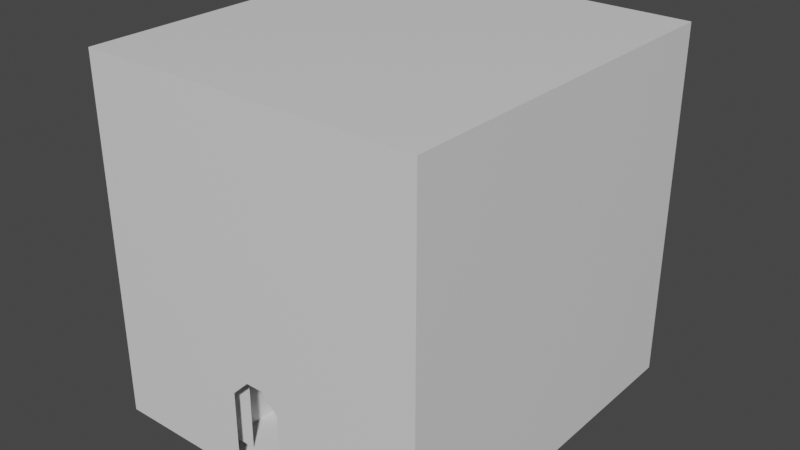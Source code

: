 # Source: tutorial_facilityRoomPewter2.blend  (saved by Blender 2.81.16; exported with 4.5.12 LTS)
import bpy
from mathutils import Matrix  # noqa: F401  (used for matrix-valued properties, if any)

bpy.ops.wm.read_factory_settings(use_empty=True)
scene = bpy.context.scene
scene.name = 'Scene'

# ---- collections
col_collection = bpy.data.collections.new('Collection'); scene.collection.children.link(col_collection)

# ---- materials (node trees are filled in below, after node groups)
mat_tile = bpy.data.materials.new('Tile')
mat_tile.alpha_threshold = 0.0
mat_tile.use_transparent_shadow = False
mat_tile.line_color = (0.0, 0.0, 0.0, 1.0)
mat_light = bpy.data.materials.new('Light')
mat_light.use_transparent_shadow = False

# ---- material node trees
mat_tile.use_nodes = True; mat_tile.node_tree.nodes.clear()
_N = mat_tile.node_tree.nodes; _L = mat_tile.node_tree.links
n0 = _N.new('ShaderNodeOutputMaterial'); n0.name = 'Material Output'; n0.location = (300, 300)
n1 = _N.new('ShaderNodeBsdfPrincipled'); n1.name = 'Principled BSDF'; n1.location = (10, 300)
n1.distribution = 'GGX'
n1.subsurface_method = 'BURLEY'
n1.inputs[2].default_value = 0.4
n1.inputs[3].default_value = 1.45
n1.inputs[27].default_value = (0.0, 0.0, 0.0, 1.0)
n1.inputs[28].default_value = 1.0
_L.new(n1.outputs[0], n0.inputs[0])
n0.is_active_output = True
mat_light.use_nodes = True; mat_light.node_tree.nodes.clear()
_N = mat_light.node_tree.nodes; _L = mat_light.node_tree.links
n0 = _N.new('ShaderNodeOutputMaterial'); n0.name = 'Material Output'; n0.location = (300, 300)
n1 = _N.new('ShaderNodeBsdfPrincipled'); n1.name = 'Principled BSDF'; n1.location = (10, 300)
n1.distribution = 'GGX'
n1.subsurface_method = 'BURLEY'
n1.inputs[3].default_value = 1.45
n1.inputs[27].default_value = (0.0, 0.0, 0.0, 1.0)
n1.inputs[28].default_value = 1.0
_L.new(n1.outputs[0], n0.inputs[0])
n0.is_active_output = True

# ---- world
world_world = bpy.data.worlds.new('World'); scene.world = world_world
world_world.use_nodes = True; world_world.node_tree.nodes.clear()
_N = world_world.node_tree.nodes; _L = world_world.node_tree.links
n0 = _N.new('ShaderNodeOutputWorld'); n0.name = 'World Output'; n0.location = (300, 300)
n1 = _N.new('ShaderNodeBackground'); n1.name = 'Background'; n1.location = (10, 300)
n1.inputs[0].default_value = (0.05088, 0.05088, 0.05088, 1.0)
_L.new(n1.outputs[0], n0.inputs[0])
n0.is_active_output = True
world_world.color = (0.05088, 0.05088, 0.05088)
world_world.use_sun_shadow = False
world_world.sun_shadow_jitter_overblur = 0.0

# ---- meshes
me_cube_001 = bpy.data.meshes.new('Cube.001')
me_cube_001.from_pydata([(3.0, 0.0, 12.0), (3.0, 0.0, 0.0), (-0.5, 10.0, 0.0), (-3.0, 0.0, 12.0), (-3.0, 0.0, 0.0), (-2.25, 0.0, 0.0), (-8.0, 6.0, 12.0), (8.0, 20.0, 12.0), (8.0, 20.0, 0.0), (3.0, 0.0, 2.55), (3.0, 0.0, 2.45), (-3.0, 6.0, 2.45), (-3.0, 0.0, 2.45), (-3.0, 0.0, 2.55), (3.0, 6.0, 2.45), (-3.0, 0.0, 4.0), (-3.0, 0.0, 5.0), (3.0, 0.0, 5.0), (3.0, 0.0, 4.0), (-3.0, 6.0, 4.0), (3.0, 6.0, 5.0), (3.0, 6.0, 4.0), (1.5, 0.0, 12.0), (-1.5, 0.0, 12.0), (-1.5, 6.0, 12.0), (1.5, 6.0, 12.0), (3.0, 21.0, 12.0), (-3.0, 21.0, 12.0), (0.0, 0.0, 0.0), (3.0, 6.0, 12.0), (0.5, 10.0, 0.0), (-3.0, 6.0, 12.0), (-3.0, 20.0, 12.0), (3.0, 20.0, 12.0), (2.25, 0.0, 0.0), (-8.0, 6.0, 0.0), (-8.0, 20.0, 12.0), (-8.0, 20.0, 0.0), (8.0, 6.0, 12.0), (8.0, 6.0, 0.0), (-3.0, 6.0, 2.55), (3.0, 6.0, 2.55), (-8.0, 6.0, 2.55), (-8.0, 6.0, 2.45), (-8.0, 20.0, 2.55), (-8.0, 20.0, 2.45), (8.0, 6.0, 2.55), (8.0, 6.0, 2.45), (8.0, 20.0, 2.55), (8.0, 20.0, 2.45), (-3.0, 6.0, 5.0), (-8.0, 6.0, 5.0), (-8.0, 6.0, 4.0), (-8.0, 20.0, 5.0), (-8.0, 20.0, 4.0), (8.0, 6.0, 5.0), (8.0, 6.0, 4.0), (8.0, 20.0, 5.0), (8.0, 20.0, 4.0), (-1.5, 20.0, 12.0), (1.5, 20.0, 12.0), (-1.5, 21.0, 0.0), (1.5, 21.0, 12.0), (-1.5, 21.0, 12.0), (8.0, 21.0, 4.0), (10.0, 21.0, -1.0), (10.0, 21.0, 20.0), (10.0, -1.0, -1.0), (10.0, -1.0, 20.0), (-10.0, 21.0, -1.0), (-10.0, 21.0, 20.0), (-10.0, -1.0, -1.0), (-10.0, -1.0, 20.0), (2.5, 21.0, -1.0), (-2.5, 21.0, -1.0), (8.0, 21.0, 5.0), (-8.0, 21.0, 4.0), (-8.0, 21.0, 5.0), (8.0, 21.0, 2.45), (-1.5, -1.0, 0.0), (1.5, -1.0, 0.0), (-1.5, -1.0, 4.0), (1.5, -1.0, 4.0), (-0.5, -1.0, 5.0), (0.5, -1.0, 5.0), (-3.0, 3.0, 0.0), (8.0, 21.0, 0.0), (8.0, 21.0, 2.55), (-8.0, 21.0, 2.45), (8.0, 21.0, 12.0), (-3.0, 21.0, 0.0), (-8.0, 21.0, 2.55), (-8.0, 21.0, 0.0), (-8.0, 21.0, 12.0), (3.0, 21.0, 0.0), (-1.5, 0.0, 0.0), (1.5, 0.0, 0.0), (-0.5, 0.0, 5.0), (0.5, 0.0, 5.0), (1.5, 0.0, 4.0), (-1.5, 0.0, 4.0), (1.5, 0.0, 2.55), (-1.5, 0.0, 2.55), (1.5, 0.0, 2.45), (-1.5, 0.0, 2.45), (3.0, 3.0, 0.0), (0.5, 19.0, 0.0), (-0.5, 19.0, 0.0), (-3.0, 6.0, 0.0), (3.0, 6.0, 0.0), (-3.0, 20.0, 0.0), (3.0, 20.0, 0.0), (-0.5, 10.0, 9.5), (0.5, 10.0, 9.5), (-0.5, 9.0, 9.5), (0.5, 9.0, 9.5)], [], [(20, 17, 0, 29), (97, 16, 3, 23), (16, 50, 31, 3), (24, 23, 3, 31), (25, 60, 33, 29), (33, 7, 38, 29), (31, 6, 36, 32), (109, 39, 8, 111), (4, 85, 108, 11, 12), (12, 11, 40, 13), (95, 5, 4, 12, 104), (104, 12, 13, 102), (109, 105, 1, 10, 14), (14, 10, 9, 41), (13, 40, 19, 15), (15, 19, 50, 16), (102, 13, 15, 100), (100, 15, 16, 97), (41, 9, 18, 21), (21, 18, 17, 20), (18, 99, 98, 17), (9, 101, 99, 18), (10, 103, 101, 9), (1, 34, 96, 103, 10), (31, 32, 59, 24), (24, 59, 60, 25), (29, 0, 22, 25), (25, 22, 23, 24), (17, 98, 22, 0), (98, 97, 23, 22), (50, 51, 6, 31), (51, 53, 36, 6), (47, 49, 8, 39), (14, 47, 39, 109), (21, 56, 46, 41), (41, 46, 47, 14), (56, 58, 48, 46), (46, 48, 49, 47), (35, 37, 45, 43), (43, 45, 44, 42), (108, 35, 43, 11), (11, 43, 42, 40), (38, 7, 57, 55), (55, 57, 58, 56), (29, 38, 55, 20), (20, 55, 56, 21), (42, 44, 54, 52), (52, 54, 53, 51), (40, 42, 52, 19), (19, 52, 51, 50), (59, 32, 27, 63), (53, 54, 76, 77), (65, 66, 68, 67), (71, 72, 70, 69), (65, 67, 71, 73), (72, 68, 66, 70), (69, 74, 73, 71), (68, 72, 83, 84), (67, 80, 79, 71), (84, 82, 68), (83, 72, 81), (72, 71, 79, 81), (67, 68, 82, 80), (45, 37, 92, 88), (7, 33, 26, 89), (60, 59, 63, 62), (36, 53, 77, 93), (44, 45, 88, 91), (57, 7, 89, 75), (54, 44, 91, 76), (33, 60, 62, 26), (8, 86, 94, 61, 90, 92, 37, 110, 111), (108, 85, 4, 5, 95, 28, 96, 34, 1, 105, 109), (58, 57, 75, 64), (49, 48, 87, 78), (32, 36, 93, 27), (8, 49, 78, 86), (48, 58, 64, 87), (78, 65, 86), (73, 94, 86), (73, 61, 94), (74, 90, 61), (74, 92, 90), (74, 69, 92), (65, 73, 86), (69, 76, 91), (69, 77, 76), (70, 77, 69), (70, 27, 93), (70, 63, 27), (66, 63, 70), (66, 26, 62), (66, 89, 26), (66, 75, 89), (65, 64, 75), (65, 87, 64), (65, 78, 87), (73, 74, 61), (69, 91, 88), (70, 93, 77), (66, 62, 63), (66, 65, 75), (69, 88, 92), (35, 108, 110, 37), (106, 113, 30), (30, 2, 108, 109), (107, 106, 111, 110), (2, 107, 110, 108), (106, 30, 109, 111), (113, 112, 114, 115), (2, 112, 107), (106, 107, 112, 113), (2, 114, 112), (113, 115, 30), (30, 115, 114, 2)])
me_cube_001.polygons.foreach_set('material_index', [0, 0, 0, 0, 0, 0, 0, 0, 0, 1, 0, 1, 0, 1, 0, 0, 0, 0, 0, 0, 0, 0, 1, 0, 0, 0, 0, 0, 0, 0, 0, 0, 0, 0, 0, 1, 0, 1, 0, 1, 0, 1, 0, 0, 0, 0, 0, 0, 0, 0, 0, 0, 0, 0, 0, 0, 0, 0, 0, 0, 0, 0, 0, 0, 0, 0, 0, 1, 0, 0, 0, 0, 0, 0, 1, 0, 0, 0, 0, 0, 0, 0, 0, 0, 0, 0, 0, 0, 0, 0, 0, 0, 0, 0, 0, 0, 0, 0, 0, 0, 0, 0, 0, 0, 0, 0, 0, 0, 0, 0, 0, 0, 0, 0, 0])
_uv = me_cube_001.uv_layers.new(name='UVMap')
_uv.uv.foreach_set('vector', [12.0, 21.0, 6.0, 21.0, 6.0, 14.0, 12.0, 14.0, 15.5, 19.0, 18.0, 19.0, 18.0, 26.0, 16.5, 26.0, 6.0, 21.0, 2.861e-06, 21.0, 0.0, 14.0, 6.0, 14.0, 6.5, 14.0, 6.5, 20.0, 5.0, 20.0, 5.0, 14.0, 9.5, 14.0, 9.5, 0.0, 11.0, 0.0, 11.0, 14.0, 11.0, 0.0, 16.0, 0.0, 16.0, 14.0, 11.0, 14.0, 5.0, 14.0, 5.722e-06, 14.0, 0.0, 0.0, 5.0, 0.0, 14.0, 11.0, 14.0, 16.0, 0.001888, 16.0, 0.001888, 11.0, 6.0, 26.0, 3.0, 26.0, 4.292e-06, 26.0, 3.338e-06, 23.55, 6.0, 23.55, 6.0, 23.55, 3.338e-06, 23.55, 3.338e-06, 23.45, 6.0, 23.45, 16.5, 14.0, 17.25, 14.0, 18.0, 14.0, 18.0, 16.45, 16.5, 16.45, 16.5, 16.45, 18.0, 16.45, 18.0, 16.55, 16.5, 16.55, 12.0, 26.0, 9.0, 26.0, 6.0, 26.0, 6.0, 23.55, 12.0, 23.55, 12.0, 23.55, 6.0, 23.55, 6.0, 23.45, 12.0, 23.45, 6.0, 23.45, 3.338e-06, 23.45, 2.384e-06, 22.0, 6.0, 22.0, 6.0, 22.0, 2.384e-06, 22.0, 2.861e-06, 21.0, 6.0, 21.0, 16.5, 16.55, 18.0, 16.55, 18.0, 18.0, 16.5, 18.0, 16.5, 18.0, 18.0, 18.0, 18.0, 19.0, 15.5, 19.0, 12.0, 23.45, 6.0, 23.45, 6.0, 22.0, 12.0, 22.0, 12.0, 22.0, 6.0, 22.0, 6.0, 21.0, 12.0, 21.0, 12.0, 18.0, 13.5, 18.0, 14.5, 19.0, 12.0, 19.0, 12.0, 16.55, 13.5, 16.55, 13.5, 18.0, 12.0, 18.0, 12.0, 16.45, 13.5, 16.45, 13.5, 16.55, 12.0, 16.55, 12.0, 14.0, 12.75, 14.0, 13.5, 14.0, 13.5, 16.45, 12.0, 16.45, 5.0, 14.0, 5.0, 0.0, 6.5, 0.0, 6.5, 14.0, 6.5, 14.0, 6.5, 0.0, 9.5, 0.0, 9.5, 14.0, 11.0, 14.0, 11.0, 20.0, 9.5, 20.0, 9.5, 14.0, 9.5, 14.0, 9.5, 20.0, 6.5, 20.0, 6.5, 14.0, 12.0, 19.0, 14.5, 19.0, 13.5, 26.0, 12.0, 26.0, 14.5, 19.0, 15.5, 19.0, 16.5, 26.0, 13.5, 26.0, 23.0, 19.0, 28.0, 19.0, 28.0, 26.0, 23.0, 26.0, 7.0, 1.431e-06, 7.0, 14.0, 4.768e-06, 14.0, 0.0, 3.815e-06, 21.55, 14.0, 21.55, 0.0, 24.0, 0.0, 24.0, 14.0, 23.0, 16.45, 18.0, 16.45, 18.0, 14.0, 23.0, 14.0, 23.0, 18.0, 18.0, 18.0, 18.0, 16.55, 23.0, 16.55, 23.0, 16.55, 18.0, 16.55, 18.0, 16.45, 23.0, 16.45, 20.0, 14.0, 20.0, 0.0, 21.45, 0.0, 21.45, 14.0, 21.45, 14.0, 21.45, 0.0, 21.55, 0.0, 21.55, 14.0, 12.0, 0.0, 12.0, 14.0, 9.55, 14.0, 9.55, 9.537e-07, 9.55, 9.537e-07, 9.55, 14.0, 9.45, 14.0, 9.45, 9.537e-07, 23.0, 14.0, 28.0, 14.0, 28.0, 16.45, 23.0, 16.45, 23.0, 16.45, 28.0, 16.45, 28.0, 16.55, 23.0, 16.55, 12.0, 14.0, 12.0, 1.907e-06, 19.0, 0.0, 19.0, 14.0, 19.0, 14.0, 19.0, 0.0, 20.0, 0.0, 20.0, 14.0, 23.0, 26.0, 18.0, 26.0, 18.0, 19.0, 23.0, 19.0, 23.0, 19.0, 18.0, 19.0, 18.0, 18.0, 23.0, 18.0, 9.45, 9.537e-07, 9.45, 14.0, 8.0, 14.0, 8.0, 9.537e-07, 8.0, 9.537e-07, 8.0, 14.0, 7.0, 14.0, 7.0, 1.431e-06, 23.0, 16.55, 28.0, 16.55, 28.0, 18.0, 23.0, 18.0, 23.0, 18.0, 28.0, 18.0, 28.0, 19.0, 23.0, 19.0, 9.5, 1.002, 11.0, 1.002, 11.0, 2.002, 9.5, 2.002, 0.0003464, 5.0, 0.0003464, 4.0, 1.0, 4.0, 1.0, 5.0, 0.001483, 0.001483, 10.0, 0.001484, 10.0, 22.0, 0.001483, 22.0, 10.0, 22.0, 0.001483, 22.0, 0.001484, 0.001483, 10.0, 0.001484, 0.001395, 18.0, 0.001354, 0.001344, 0.001341, 18.0, 1.001, 10.5, 2.384e-08, 0.0, 0.5, 3.129e-08, 0.5, 0.55, 0.0, 0.55, 0.001341, 0.001341, 1.001, 7.5, 1.001, 10.5, 0.001341, 18.0, 16.0, 8.889, 0.001192, 8.889, 7.556, 5.334, 8.444, 5.334, 16.0, 0.001212, 9.333, 0.89, 6.667, 0.89, 0.001197, 0.001192, 8.444, 5.334, 9.333, 4.445, 16.0, 8.889, 7.556, 5.334, 0.001192, 8.889, 6.667, 4.445, 0.001192, 8.889, 0.001197, 0.001192, 6.667, 0.89, 6.667, 4.445, 16.0, 0.001212, 16.0, 8.889, 9.333, 4.445, 9.333, 0.89, 0.0003464, 2.45, 0.0003464, 0.0003469, 1.0, 0.0003464, 1.0, 2.45, 0.0008004, 1.002, 5.0, 1.002, 5.0, 2.002, 0.0007999, 2.002, 6.5, 1.002, 9.5, 1.002, 9.5, 2.002, 6.5, 2.002, 0.0003464, 12.0, 0.0003464, 5.0, 1.0, 5.0, 1.0, 12.0, 0.0003464, 2.55, 0.0003464, 2.45, 1.0, 2.45, 1.0, 2.55, 1.0, 5.0, 1.0, 12.0, 0.0003464, 12.0, 0.0003483, 5.0, 0.0003464, 4.0, 0.0003464, 2.55, 1.0, 2.55, 1.0, 4.0, 5.0, 1.002, 6.5, 1.002, 6.5, 2.002, 5.0, 2.002, 0.0004, 1.0, 0.0004, 0.0004, 5.0, 0.0004, 9.5, 0.0004, 11.0, 0.0004, 16.0, 0.0004, 16.0, 1.0, 11.0, 1.0, 5.0, 1.0, 14.0, 5.001, 17.0, 5.001, 20.0, 5.001, 20.0, 5.751, 20.0, 6.501, 20.0, 8.0, 20.0, 9.5, 20.0, 10.25, 20.0, 11.0, 17.0, 11.0, 14.0, 11.0, 1.0, 4.0, 1.0, 5.0, 0.0003483, 5.0, 0.0003502, 4.0, 1.0, 2.45, 1.0, 2.55, 0.0003483, 2.55, 0.0003502, 2.45, 11.0, 1.002, 16.0, 1.002, 16.0, 2.002, 11.0, 2.002, 1.0, 0.0003464, 1.0, 2.45, 0.0003502, 2.45, 0.0003483, 0.0003473, 1.0, 2.55, 1.0, 4.0, 0.0003502, 4.0, 0.0003483, 2.55, 2.0, 3.45, 0.0, 9.537e-07, 2.0, 1.0, 7.5, 9.537e-07, 7.0, 1.0, 2.0, 1.0, 7.5, 9.537e-07, 11.5, 1.0, 7.0, 1.0, 12.5, 9.537e-07, 13.0, 1.0, 11.5, 1.0, 12.5, 9.537e-07, 18.0, 1.0, 13.0, 1.0, 12.5, 9.537e-07, 20.0, 0.0, 18.0, 1.0, 0.0, 9.537e-07, 7.5, 9.537e-07, 2.0, 1.0, 20.0, 0.0, 18.0, 5.0, 18.0, 3.55, 20.0, 0.0, 18.0, 6.0, 18.0, 5.0, 20.0, 21.0, 18.0, 6.0, 20.0, 0.0, 20.0, 21.0, 13.0, 13.0, 18.0, 13.0, 20.0, 21.0, 11.5, 13.0, 13.0, 13.0, 2.861e-06, 21.0, 11.5, 13.0, 20.0, 21.0, 2.861e-06, 21.0, 7.0, 13.0, 8.5, 13.0, 2.861e-06, 21.0, 2.0, 13.0, 7.0, 13.0, 2.861e-06, 21.0, 2.0, 6.0, 2.0, 13.0, 0.0, 9.537e-07, 2.0, 5.0, 2.0, 6.0, 0.0, 9.537e-07, 2.0, 3.55, 2.0, 5.0, 0.0, 9.537e-07, 2.0, 3.45, 2.0, 3.55, 7.5, 9.537e-07, 12.5, 9.537e-07, 11.5, 1.0, 20.0, 0.0, 18.0, 3.55, 18.0, 3.45, 20.0, 21.0, 18.0, 13.0, 18.0, 6.0, 2.861e-06, 21.0, 8.5, 13.0, 11.5, 13.0, 2.861e-06, 21.0, 0.0, 9.537e-07, 2.0, 6.0, 20.0, 0.0, 18.0, 3.45, 18.0, 1.0, 14.0, 0.001891, 14.0, 5.001, 0.00189, 5.001, 0.00189, 0.001888, 10.0, 0.0, 1.0, 9.5, 1.0, 0.0, 10.0, 8.5, 10.0, 7.5, 14.0, 5.001, 14.0, 11.0, 1.002, 7.5, 1.002, 8.5, 0.001888, 11.0, 0.00189, 5.001, 10.0, 7.5, 1.002, 7.5, 0.00189, 5.001, 14.0, 5.001, 1.002, 8.5, 10.0, 8.5, 14.0, 11.0, 0.001888, 11.0, 0.5001, 9.998e-05, 1.5, 9.998e-05, 1.5, 0.9999, 0.5001, 0.9999, 1.0, -2.98e-07, 1.0, 9.5, 10.0, -2.98e-07, 9.0, -0.3439, 9.0, 0.3439, 0.0002488, 0.3438, 0.0002501, -0.3439, 1.0, -2.98e-07, 0.0, 9.5, 1.0, 9.5, 1.0, 9.5, 0.0, 9.5, 1.0, 0.0, 0.9947, 0.0003074, 0.9947, 9.5, 0.0003074, 9.5, 0.0003092, 0.0003078])
me_cube_001.materials.append(mat_tile)
me_cube_001.materials.append(mat_light)
me_cube_001.use_remesh_fix_poles = True
me_cube_001.use_remesh_preserve_attributes = False
me_cube_001.use_mirror_vertex_groups = False
me_cube_001.update()

# ---- objects
ob_cube = bpy.data.objects.new('Cube', me_cube_001)

# ---- transforms, parenting, visibility, modifiers, constraints
ob_cube.location = (0.0, 0.0, 0.0)
ob_cube.lineart.crease_threshold = 0.0

# ---- collection membership
col_collection.objects.link(ob_cube)

# ---- scene / render settings (as saved in the file)
scene.frame_start = 1; scene.frame_end = 250; scene.frame_set(1)
scene.render.engine = 'BLENDER_EEVEE_NEXT'
scene.cycles.use_denoising = False
scene.cycles.samples = 128
scene.cycles.sampling_pattern = 'TABULATED_SOBOL'
scene.cycles.use_adaptive_sampling = False
scene.cycles.use_light_tree = False
scene.view_settings.view_transform = 'Filmic'
bpy.context.view_layer.update()

# ---- added for rendering (the .blend has no active camera and no usable light): camera, sun
cam_auto = bpy.data.cameras.new('AutoCamera')
cam_auto.lens = 50.0
cam_auto.sensor_width = 36.0
cam_auto.clip_end = 1000.0
ob_auto_camera = bpy.data.objects.new('AutoCamera', cam_auto)
scene.collection.objects.link(ob_auto_camera)
ob_auto_camera.location = (33.6787, -30.4144, 36.4429)
ob_auto_camera.rotation_euler = (1.09748, -7.21219e-08, 0.694738)
scene.camera = ob_auto_camera
light_auto_sun = bpy.data.lights.new('AutoSun', 'SUN')
light_auto_sun.energy = 3.0
light_auto_sun.angle = 0.0523599
ob_auto_sun = bpy.data.objects.new('AutoSun', light_auto_sun)
scene.collection.objects.link(ob_auto_sun)
ob_auto_sun.rotation_euler = (0.872665, 0.174533, 0.523599)
bpy.context.view_layer.update()
